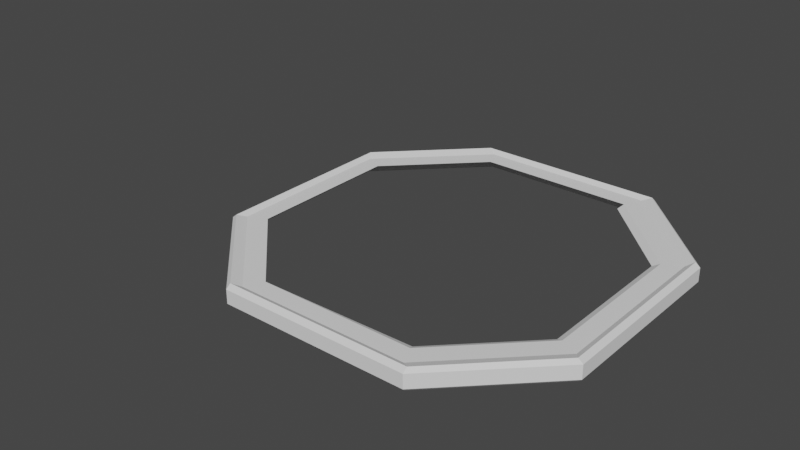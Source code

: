 # Source: baseDome3.blend  (saved by Blender 2.80.75; exported with 4.5.12 LTS)
import bpy
from mathutils import Matrix  # noqa: F401  (used for matrix-valued properties, if any)

bpy.ops.wm.read_factory_settings(use_empty=True)
scene = bpy.context.scene
scene.name = 'Scene'

# ---- collections
col_collection = bpy.data.collections.new('Collection'); scene.collection.children.link(col_collection)

# ---- world
world_world = bpy.data.worlds.new('World'); scene.world = world_world
world_world.use_nodes = True; world_world.node_tree.nodes.clear()
_N = world_world.node_tree.nodes; _L = world_world.node_tree.links
n0 = _N.new('ShaderNodeOutputWorld'); n0.name = 'World Output'; n0.location = (300, 300)
n1 = _N.new('ShaderNodeBackground'); n1.name = 'Background'; n1.location = (10, 300)
n1.inputs[0].default_value = (0.05088, 0.05088, 0.05088, 1.0)
_L.new(n1.outputs[0], n0.inputs[0])
n0.is_active_output = True
world_world.color = (0.05088, 0.05088, 0.05088)
world_world.use_sun_shadow = False
world_world.sun_shadow_jitter_overblur = 0.0

# ---- meshes
me_mesh_0011 = bpy.data.meshes.new('Mesh_0011')
me_mesh_0011.from_pydata([(-6.954, 0.5309, 1.864), (1.622, 0.3277, 3.34), (3.34, 0.3277, 1.622), (-1.879, 0.3957, -3.869), (-3.478, 0.3957, -1.689), (-1.689, 0.3957, -3.478), (-3.869, 0.3957, -1.879), (3.87, 0.3957, -1.879), (1.689, 0.3957, -3.478), (3.479, 0.3957, -1.689), (1.879, 0.3957, -3.869), (-3.869, 0.3957, 1.879), (-1.689, 0.3957, 3.479), (-3.478, 0.3957, 1.689), (-1.879, 0.3957, 3.87), (1.879, 0.3957, 3.87), (3.479, 0.3957, 1.689), (1.689, 0.3957, 3.479), (3.87, 0.3957, 1.879), (1.622, 0.3277, -3.339), (3.34, 0.3277, -1.621), (3.477, 0.0, -0.9309), (3.477, 0.0, 0.9316), (-0.9309, 2e-06, -3.477), (2.546, 0.0, -2.545), (0.9316, 2e-06, -3.477), (2.546, 0.0, 2.546), (0.9316, -2e-06, 3.477), (-0.9309, -2e-06, 3.477), (-4.104, 0.08203, -2.052), (-4.104, 0.3789, 2.052), (-4.104, 0.3789, -2.052), (-4.104, 0.08203, 2.052), (-2.052, 0.08203, 4.104), (2.052, 0.3789, 4.104), (-2.052, 0.3789, 4.104), (2.052, 0.08203, 4.104), (4.104, 0.08203, 2.052), (4.104, 0.3789, -2.052), (4.104, 0.3789, 2.052), (4.104, 0.08203, -2.052), (2.052, 0.08203, -4.104), (-2.052, 0.3789, -4.104), (2.052, 0.3789, -4.104), (-2.052, 0.08203, -4.104), (2.052, 0.4637, -3.999), (-1.879, 0.3957, -3.869), (1.879, 0.3957, -3.869), (-2.052, 0.4637, -3.999), (4.0, 0.4637, 2.052), (3.87, 0.3957, -1.879), (3.87, 0.3957, 1.879), (4.0, 0.4637, -2.052), (-2.052, 0.4637, 4.0), (1.879, 0.3957, 3.87), (-1.879, 0.3957, 3.87), (2.052, 0.4637, 4.0), (-3.999, 0.4637, -2.052), (-3.869, 0.3957, 1.879), (-3.869, 0.3957, -1.879), (-3.999, 0.4637, 2.052), (-4.021, 0.0, -2.01), (-4.021, 0.0, 2.011), (4.022, 0.0, -2.01), (2.011, 2e-06, -4.021), (2.011, -2e-06, 4.022), (4.022, 0.0, 2.011), (-2.01, -2e-06, 4.022), (-2.01, 2e-06, -4.021)], [(21, 22), (21, 24), (24, 25), (23, 25), (22, 26), (26, 27), (27, 28)], [(3, 4, 5), (3, 6, 4), (7, 8, 9), (7, 10, 8), (11, 12, 13), (11, 14, 12), (15, 16, 17), (15, 18, 16), (6, 13, 4), (6, 11, 13), (14, 17, 12), (14, 15, 17), (18, 9, 16), (18, 7, 9), (10, 5, 8), (10, 3, 5), (9, 19, 20), (9, 8, 19), (16, 20, 2), (16, 9, 20), (17, 2, 1), (17, 16, 2), (12, 17, 1), (29, 30, 31), (29, 32, 30), (33, 34, 35), (33, 36, 34), (37, 38, 39), (37, 40, 38), (41, 42, 43), (41, 44, 42), (45, 46, 47), (45, 48, 46), (49, 50, 51), (49, 52, 50), (53, 54, 55), (53, 56, 54), (57, 58, 59), (57, 60, 58), (60, 31, 30), (60, 57, 31), (42, 29, 31), (42, 44, 29), (33, 30, 32), (33, 35, 30), (56, 35, 34), (56, 53, 35), (37, 34, 36), (37, 39, 34), (52, 39, 38), (52, 49, 39), (32, 61, 62), (32, 29, 61), (41, 38, 40), (41, 43, 38), (48, 43, 42), (48, 45, 43), (50, 45, 47), (50, 52, 45), (57, 46, 48), (57, 59, 46), (54, 49, 51), (54, 56, 49), (58, 53, 55), (58, 60, 53), (48, 31, 57), (48, 42, 31), (30, 53, 60), (30, 35, 53), (38, 45, 52), (38, 43, 45), (34, 49, 56), (34, 39, 49), (41, 63, 64), (41, 40, 63), (37, 65, 66), (37, 36, 65), (33, 62, 67), (33, 32, 62), (29, 68, 61), (29, 44, 68), (44, 64, 68), (44, 41, 64), (40, 66, 63), (40, 37, 66), (36, 67, 65), (36, 33, 67)])
me_mesh_0011.polygons.foreach_set('use_smooth', [True] * 87)
me_mesh_0011.polygons.foreach_set('material_index', [3, 3, 3, 3, 3, 3, 3, 3, 3, 3, 3, 3, 3, 3, 3, 3, 3, 3, 3, 3, 3, 3, 3, 8, 8, 8, 8, 8, 8, 8, 8, 8, 8, 8, 8, 8, 8, 8, 8, 8, 8, 8, 8, 8, 8, 8, 8, 8, 8, 8, 8, 8, 8, 8, 8, 8, 8, 8, 8, 8, 8, 8, 8, 8, 8, 8, 8, 8, 8, 8, 8, 8, 8, 8, 8, 8, 8, 8, 8, 8, 8, 8, 8, 8, 8, 8, 8])
_k = set([(1, 2), (1, 17), (2, 16), (2, 20), (3, 6), (3, 10), (4, 5), (4, 13), (5, 8), (6, 11), (7, 10), (7, 18), (8, 9), (8, 19), (9, 16), (9, 20), (11, 14), (12, 13), (12, 17), (14, 15), (15, 18), (16, 17), (19, 20), (29, 31), (29, 32), (29, 44), (29, 61), (30, 31), (30, 32), (30, 35), (30, 60), (31, 42), (31, 57), (32, 33), (32, 62), (33, 35), (33, 36), (33, 67), (34, 35), (34, 36), (34, 39), (34, 56), (35, 53), (36, 37), (36, 65), (37, 39), (37, 40), (37, 66), (38, 39), (38, 40), (38, 43), (38, 52), (39, 49), (40, 41), (40, 63), (41, 43), (41, 44), (41, 64), (42, 43), (42, 44), (42, 48), (43, 45), (44, 68), (45, 47), (45, 48), (45, 50), (45, 52), (46, 47), (46, 48), (46, 57), (46, 59), (47, 50), (48, 57), (49, 51), (49, 52), (49, 54), (49, 56), (50, 51), (50, 52), (51, 54), (53, 55), (53, 56), (53, 58), (53, 60), (54, 55), (54, 56), (55, 58), (57, 59), (57, 60), (58, 59), (58, 60), (61, 62), (61, 68), (62, 67), (63, 64), (63, 66), (64, 68), (65, 66), (65, 67)])
me_mesh_0011.attributes.new('sharp_edge', 'BOOLEAN', 'EDGE').data.foreach_set('value', [ (min(e.vertices), max(e.vertices)) in _k for e in me_mesh_0011.edges])
_uv = me_mesh_0011.uv_layers.new(name='UVMap')
_uv.uv.foreach_set('vector', [0.0, 0.0, 0.0, 0.0, 0.0, 0.0, 0.0, 0.0, 0.0, 0.0, 0.0, 0.0, 0.0, 0.0, 0.0, 0.0, 0.0, 0.0, 0.0, 0.0, 0.0, 0.0, 0.0, 0.0, 0.0, 0.0, 0.0, 0.0, 0.0, 0.0, 0.0, 0.0, 0.0, 0.0, 0.0, 0.0, 0.0, 0.0, 0.0, 0.0, 0.0, 0.0, 0.0, 0.0, 0.0, 0.0, 0.0, 0.0, 0.0, 0.0, 0.0, 0.0, 0.0, 0.0, 0.0, 0.0, 0.0, 0.0, 0.0, 0.0, 0.0, 0.0, 0.0, 0.0, 0.0, 0.0, 0.0, 0.0, 0.0, 0.0, 0.0, 0.0, 0.0, 0.0, 0.0, 0.0, 0.0, 0.0, 0.0, 0.0, 0.0, 0.0, 0.0, 0.0, 0.0, 0.0, 0.0, 0.0, 0.0, 0.0, 0.0, 0.0, 0.0, 0.0, 0.0, 0.0, 0.0, 0.0, 0.0, 0.0, 0.0, 0.0, 0.0, 0.0, 0.0, 0.0, 0.0, 0.0, 0.0, 0.0, 0.0, 0.0, 0.0, 0.0, 0.0, 0.0, 0.0, 0.0, 0.0, 0.0, 0.0, 0.0, 0.0, 0.0, 0.0, 0.0, 0.0, 0.0, 0.0, 0.0, 0.0, 0.0, 0.0, 0.0, 0.0, 0.0, 0.0, 0.0, 0.0, -0.1641, 2.996, -0.8828, 0.0, -0.8828, 0.0, -0.1641, 2.996, -0.1641, 2.996, -0.8828, 0.0, -0.1641, 2.996, -0.8828, 0.0, -0.8828, 0.0, -0.1641, 2.996, -0.1641, 2.996, -0.8828, 0.0, -0.1641, 2.996, -0.8828, 0.0, -0.8828, 0.0, -0.1641, 2.996, -0.1641, 2.996, -0.8828, 0.0, -0.1641, 2.996, -0.8828, 0.0, -0.8828, 0.0, -0.1641, 2.996, -0.1641, 2.996, -0.8828, 0.0039, -1.0, 2.879, -0.9336, 0.1172, -0.9336, 0.0039, -1.0, 2.996, -1.0, 2.879, -0.9336, 0.0039, -1.0, 2.879, -0.9336, 0.1172, -0.9336, 0.0039, -1.0, 2.996, -1.0, 2.879, -0.9336, 0.0039, -1.0, 2.879, -0.9336, 0.1172, -0.9336, 0.0039, -1.0, 2.996, -1.0, 2.879, -0.9336, 0.0039, -1.0, 2.879, -0.9336, 0.1172, -0.9336, 0.0039, -1.0, 2.996, -1.0, 2.879, -0.9336, 3.0, -1.0, 0.0, -0.8828, 2.996, -0.8828, 3.0, -1.0, 0.0, -1.0, 0.0, -0.8828, 0.0, -0.8828, 2.996, -0.1641, 2.996, -0.8828, 0.0, -0.8828, 0.0, -0.1641, 2.996, -0.1641, 2.996, -0.1641, 0.0, -0.8828, 0.0, -0.1641, 2.996, -0.1641, 2.996, -0.8828, 0.0, -0.8828, 3.0, -1.0, 0.0, -0.8828, 2.996, -0.8828, 3.0, -1.0, 0.0, -1.0, 0.0, -0.8828, 2.996, -0.1641, 0.0, -0.8828, 0.0, -0.1641, 2.996, -0.1641, 2.996, -0.8828, 0.0, -0.8828, 3.0, -1.0, 0.0, -0.8828, 2.996, -0.8828, 3.0, -1.0, 0.0, -1.0, 0.0, -0.8828, 2.996, -0.1641, 0.0, -0.0078, 2.996, 0.0, 2.996, -0.1641, 0.0, -0.1641, 0.0, -0.0078, 2.996, -0.1641, 0.0, -0.8828, 0.0, -0.1641, 2.996, -0.1641, 2.996, -0.8828, 0.0, -0.8828, 3.0, -1.0, 0.0, -0.8828, 2.996, -0.8828, 3.0, -1.0, 0.0, -1.0, 0.0, -0.8828, 0.0703, -0.9844, 2.973, -0.9297, 2.973, -0.9961, 0.0703, -0.9844, 0.0703, -0.9297, 2.973, -0.9297, 2.973, -0.9961, 0.0703, -0.9297, 0.0703, -0.9844, 2.973, -0.9961, 2.973, -0.9297, 0.0703, -0.9297, 0.0703, -0.9844, 2.973, -0.9297, 2.973, -0.9961, 0.0703, -0.9844, 0.0703, -0.9297, 2.973, -0.9297, 0.0703, -0.9844, 2.973, -0.9297, 2.973, -0.9961, 0.0703, -0.9844, 0.0703, -0.9297, 2.973, -0.9297, 0.0703, -0.9844, 2.996, -0.8828, 2.973, -0.9961, 0.0703, -0.9844, 0.0, -0.8828, 2.996, -0.8828, 0.0, -0.8828, 2.973, -0.9961, 0.0703, -0.9844, 0.0, -0.8828, 2.996, -0.8828, 2.973, -0.9961, 0.0, -0.8828, 2.973, -0.9961, 0.0703, -0.9844, 0.0, -0.8828, 2.996, -0.8828, 2.973, -0.9961, 0.0, -0.8828, 2.973, -0.9961, 0.0703, -0.9844, 0.0, -0.8828, 2.996, -0.8828, 2.973, -0.9961, 2.996, -0.1641, 0.0, -0.0078, 2.996, 0.0, 2.996, -0.1641, 0.0, -0.1641, 0.0, -0.0078, 2.996, -0.1641, 0.0, -0.0078, 2.996, 0.0, 2.996, -0.1641, 0.0, -0.1641, 0.0, -0.0078, 2.996, -0.1641, 0.0, -0.0078, 2.996, 0.0, 2.996, -0.1641, 0.0, -0.1641, 0.0, -0.0078, 2.996, -0.1641, 0.0, -0.0078, 2.996, 0.0, 2.996, -0.1641, 0.0, -0.1641, 0.0, -0.0078, 2.996, -0.1641, 0.0, -0.0078, 2.996, 0.0, 2.996, -0.1641, 0.0, -0.1641, 0.0, -0.0078, 2.996, -0.1641, 0.0, -0.0078, 2.996, 0.0, 2.996, -0.1641, 0.0, -0.1641, 0.0, -0.0078, 2.996, -0.1641, 0.0, -0.0078, 2.996, 0.0, 2.996, -0.1641, 0.0, -0.1641, 0.0, -0.0078])
me_mesh_0011.materials.append(None)
me_mesh_0011.materials.append(None)
me_mesh_0011.materials.append(None)
me_mesh_0011.materials.append(None)
me_mesh_0011.materials.append(None)
me_mesh_0011.materials.append(None)
me_mesh_0011.materials.append(None)
me_mesh_0011.materials.append(None)
me_mesh_0011.materials.append(None)
me_mesh_0011.materials.append(None)
me_mesh_0011.materials.append(None)
me_mesh_0011.materials.append(None)
me_mesh_0011.use_remesh_preserve_volume = False
me_mesh_0011.use_remesh_preserve_attributes = False
me_mesh_0011.use_mirror_vertex_groups = False
me_mesh_0011.update()
me_mesh_0011.normals_split_custom_set([tuple(v) for v in zip(*[iter([-3.671e-07, 1.0, 2.856e-07, -1.755e-07, 1.0, 3.24e-07, -3.64e-07, 1.0, 2.51e-07, -3.671e-07, 1.0, 2.856e-07, -1.724e-07, 1.0, 3.659e-07, -1.755e-07, 1.0, 3.24e-07, 2.118e-07, 1.0, 3.868e-07, 3.153e-07, 1.0, 1.462e-07, 1.769e-07, 1.0, 3.895e-07, 2.118e-07, 1.0, 3.868e-07, 3.547e-07, 1.0, 1.435e-07, 3.153e-07, 1.0, 1.462e-07, 1.942e-08, 1.0, 3.274e-07, -4.473e-07, 1.0, 2.121e-06, 8.978e-08, 1.0, 2.226e-07, 1.942e-08, 1.0, 3.274e-07, -5.354e-07, 1.0, 2.132e-06, -4.473e-07, 1.0, 2.121e-06, 5.837e-07, 1.0, 1.977e-06, -9.54e-08, 1.0, 3.589e-07, 6.367e-07, 1.0, 2.079e-06, 5.837e-07, 1.0, 1.977e-06, -1.724e-07, 1.0, 3.388e-07, -9.54e-08, 1.0, 3.589e-07, -1.724e-07, 1.0, 3.659e-07, 8.978e-08, 1.0, 2.226e-07, -1.755e-07, 1.0, 3.24e-07, -1.724e-07, 1.0, 3.659e-07, 1.942e-08, 1.0, 3.274e-07, 8.978e-08, 1.0, 2.226e-07, -5.354e-07, 1.0, 2.132e-06, 6.367e-07, 1.0, 2.079e-06, -4.473e-07, 1.0, 2.121e-06, -5.354e-07, 1.0, 2.132e-06, 5.837e-07, 1.0, 1.977e-06, 6.367e-07, 1.0, 2.079e-06, -1.724e-07, 1.0, 3.388e-07, 1.769e-07, 1.0, 3.895e-07, -9.54e-08, 1.0, 3.589e-07, -1.724e-07, 1.0, 3.388e-07, 2.118e-07, 1.0, 3.868e-07, 1.769e-07, 1.0, 3.895e-07, 3.547e-07, 1.0, 1.435e-07, -3.64e-07, 1.0, 2.51e-07, 3.153e-07, 1.0, 1.462e-07, 3.547e-07, 1.0, 1.435e-07, -3.671e-07, 1.0, 2.856e-07, -3.64e-07, 1.0, 2.51e-07, -0.2982, 0.9067, 0.2982, -0.2982, 0.9067, 0.2982, -0.2982, 0.9067, 0.2982, -0.2982, 0.9067, 0.2982, -0.2982, 0.9067, 0.2982, -0.2982, 0.9067, 0.2982, -0.4391, 0.8984, 0.0, -0.4391, 0.8984, 0.0, -0.4391, 0.8984, 0.0, -0.4391, 0.8984, 0.0, -0.4391, 0.8984, 0.0, -0.4391, 0.8984, 0.0, -0.2982, 0.9067, -0.2982, -0.2982, 0.9067, -0.2982, -0.2982, 0.9067, -0.2982, -0.2982, 0.9067, -0.2982, -0.2982, 0.9067, -0.2982, -0.2982, 0.9067, -0.2982, 0.0, 0.8984, -0.4391, 0.0, 0.8984, -0.4391, 0.0, 0.8984, -0.4391, -1.0, 0.0, 0.0, -1.0, 0.0, 0.0, -1.0, 0.0, 0.0, -1.0, 0.0, 0.0, -1.0, 0.0, 0.0, -1.0, 0.0, 0.0, 0.0, 0.0, 1.0, 0.0, 0.0, 1.0, 0.0, 0.0, 1.0, 0.0, 0.0, 1.0, 0.0, 0.0, 1.0, 0.0, 0.0, 1.0, 1.0, 0.0, 0.0, 1.0, 0.0, 0.0, 1.0, 0.0, 0.0, 1.0, 0.0, 0.0, 1.0, 0.0, 0.0, 1.0, 0.0, 0.0, 0.0, 0.0, -1.0, 0.0, 0.0, -1.0, 0.0, 0.0, -1.0, 0.0, 0.0, -1.0, 0.0, 0.0, -1.0, 0.0, 0.0, -1.0, 0.0, 0.8863, 0.4631, 0.0, 0.8863, 0.4631, 0.0, 0.8863, 0.4631, 0.0, 0.8863, 0.4631, 0.0, 0.8863, 0.4631, 0.0, 0.8863, 0.4631, -0.4631, 0.8863, 0.0, -0.4631, 0.8863, 0.0, -0.4631, 0.8863, 0.0, -0.4631, 0.8863, 0.0, -0.4631, 0.8863, 0.0, -0.4631, 0.8863, 0.0, 0.0, 0.8863, -0.4631, 0.0, 0.8863, -0.4631, 0.0, 0.8863, -0.4631, 0.0, 0.8863, -0.4631, 0.0, 0.8863, -0.4631, 0.0, 0.8863, -0.4631, 0.4631, 0.8863, 0.0, 0.4631, 0.8863, 0.0, 0.4631, 0.8863, 0.0, 0.4631, 0.8863, 0.0, 0.4631, 0.8863, 0.0, 0.4631, 0.8863, 0.0, -0.6293, 0.7772, 0.0, -0.6292, 0.7772, 0.0, -0.6293, 0.7772, 0.0, -0.6293, 0.7772, 0.0, -0.6292, 0.7772, 0.0, -0.6292, 0.7772, 0.0, -0.7071, 0.0, -0.7071, -0.7071, 0.0, -0.7071, -0.7071, 0.0, -0.7071, -0.7071, 0.0, -0.7071, -0.7071, 0.0, -0.7071, -0.7071, 0.0, -0.7071, -0.7071, 0.0, 0.7071, -0.7071, 0.0, 0.7071, -0.7071, 0.0, 0.7071, -0.7071, 0.0, 0.7071, -0.7071, 0.0, 0.7071, -0.7071, 0.0, 0.7071, 0.0, 0.7772, 0.6292, 0.0, 0.7772, 0.6292, 0.0, 0.7772, 0.6292, 0.0, 0.7772, 0.6292, 0.0, 0.7772, 0.6292, 0.0, 0.7772, 0.6292, 0.7071, 0.0, 0.7071, 0.7071, 0.0, 0.7071, 0.7071, 0.0, 0.7071, 0.7071, 0.0, 0.7071, 0.7071, 0.0, 0.7071, 0.7071, 0.0, 0.7071, 0.6292, 0.7772, 0.0, 0.6292, 0.7772, 0.0, 0.6292, 0.7772, 0.0, 0.6292, 0.7772, 0.0, 0.6292, 0.7772, 0.0, 0.6292, 0.7772, 0.0, -0.7071, -0.7071, 0.0, -0.7071, -0.7071, 0.0, -0.7071, -0.7071, 0.0, -0.7071, -0.7071, 0.0, -0.7071, -0.7071, 0.0, -0.7071, -0.7071, 0.0, 0.7071, 0.0, -0.7071, 0.7071, 0.0, -0.7071, 0.7071, 0.0, -0.7071, 0.7071, 0.0, -0.7071, 0.7071, 0.0, -0.7071, 0.7071, 0.0, -0.7071, 0.0, 0.7772, -0.6292, 0.0, 0.7772, -0.6292, 0.0, 0.7772, -0.6292, 0.0, 0.7772, -0.6292, 0.0, 0.7772, -0.6292, 0.0, 0.7772, -0.6292, -0.2137, 0.9532, 0.2137, -0.2137, 0.9532, 0.2137, -0.2137, 0.9532, 0.2137, -0.2137, 0.9532, 0.2137, -0.2137, 0.9532, 0.2137, -0.2137, 0.9532, 0.2137, 0.2137, 0.9532, 0.2137, 0.2137, 0.9532, 0.2137, 0.2137, 0.9532, 0.2137, 0.2137, 0.9532, 0.2137, 0.2137, 0.9532, 0.2137, 0.2137, 0.9532, 0.2137, -0.2137, 0.9532, -0.2137, -0.2137, 0.9532, -0.2137, -0.2137, 0.9532, -0.2137, -0.2137, 0.9532, -0.2137, -0.2137, 0.9532, -0.2137, -0.2137, 0.9532, -0.2137, 0.2137, 0.9532, -0.2137, 0.2137, 0.9532, -0.2137, 0.2137, 0.9532, -0.2137, 0.2137, 0.9532, -0.2137, 0.2137, 0.9532, -0.2137, 0.2137, 0.9532, -0.2137, -0.5326, 0.6578, -0.5326, -0.5326, 0.6578, -0.5326, -0.5326, 0.6578, -0.5326, -0.5326, 0.6578, -0.5326, -0.5326, 0.6578, -0.5326, -0.5326, 0.6578, -0.5326, -0.5326, 0.6578, 0.5326, -0.5326, 0.6578, 0.5326, -0.5326, 0.6578, 0.5326, -0.5326, 0.6578, 0.5326, -0.5326, 0.6578, 0.5326, -0.5326, 0.6578, 0.5326, 0.5326, 0.6578, -0.5326, 0.5326, 0.6578, -0.5326, 0.5326, 0.6578, -0.5326, 0.5326, 0.6578, -0.5326, 0.5326, 0.6578, -0.5326, 0.5326, 0.6578, -0.5326, 0.5326, 0.6578, 0.5326, 0.5326, 0.6578, 0.5326, 0.5326, 0.6578, 0.5326, 0.5326, 0.6578, 0.5326, 0.5326, 0.6578, 0.5326, 0.5326, 0.6578, 0.5326, 0.4842, -0.7287, -0.4842, 0.4843, -0.7287, -0.4843, 0.4842, -0.7287, -0.4842, 0.4842, -0.7287, -0.4842, 0.4843, -0.7287, -0.4843, 0.4843, -0.7287, -0.4843, 0.4843, -0.7287, 0.4843, 0.4843, -0.7287, 0.4843, 0.4843, -0.7287, 0.4843, 0.4843, -0.7287, 0.4843, 0.4843, -0.7287, 0.4843, 0.4843, -0.7287, 0.4843, -0.4843, -0.7287, 0.4843, -0.4842, -0.7287, 0.4842, -0.4843, -0.7287, 0.4843, -0.4843, -0.7287, 0.4843, -0.4842, -0.7287, 0.4842, -0.4842, -0.7287, 0.4842, -0.4842, -0.7287, -0.4842, -0.4842, -0.7287, -0.4842, -0.4842, -0.7287, -0.4842, -0.4842, -0.7287, -0.4842, -0.4842, -0.7287, -0.4842, -0.4842, -0.7287, -0.4842, 0.0, -0.7071, -0.7071, 0.0, -0.7071, -0.7071, 0.0, -0.7071, -0.7071, 0.0, -0.7071, -0.7071, 0.0, -0.7071, -0.7071, 0.0, -0.7071, -0.7071, 0.7071, -0.7071, 0.0, 0.7071, -0.7071, 0.0, 0.7071, -0.7071, 0.0, 0.7071, -0.7071, 0.0, 0.7071, -0.7071, 0.0, 0.7071, -0.7071, 0.0, 0.0, -0.7071, 0.7071, 0.0, -0.7071, 0.7071, 0.0, -0.7071, 0.7071, 0.0, -0.7071, 0.7071, 0.0, -0.7071, 0.7071, 0.0, -0.7071, 0.7071])] * 3)])

# ---- objects
ob_mesh_0011 = bpy.data.objects.new('Mesh_0011', me_mesh_0011)

# ---- transforms, parenting, visibility, modifiers, constraints
ob_mesh_0011.location = (0.0, 0.0, 0.0)
ob_mesh_0011.rotation_euler = (1.571, -0.0, 0.0)
ob_mesh_0011.lineart.crease_threshold = 0.0

# ---- collection membership
col_collection.objects.link(ob_mesh_0011)

# ---- scene / render settings (as saved in the file)
scene.frame_start = 1; scene.frame_end = 250; scene.frame_set(1)
scene.render.engine = 'BLENDER_EEVEE_NEXT'
scene.cycles.use_denoising = False
scene.cycles.samples = 128
scene.cycles.sampling_pattern = 'TABULATED_SOBOL'
scene.cycles.use_adaptive_sampling = False
scene.cycles.use_light_tree = False
scene.view_settings.view_transform = 'Filmic'
bpy.context.view_layer.update()

# ---- added for rendering (the .blend has no active camera and no usable light): camera, sun
cam_auto = bpy.data.cameras.new('AutoCamera')
cam_auto.lens = 50.0
cam_auto.sensor_width = 36.0
cam_auto.clip_end = 1000.0
ob_auto_camera = bpy.data.objects.new('AutoCamera', cam_auto)
scene.collection.objects.link(ob_auto_camera)
ob_auto_camera.location = (11.3263, -15.3018, 10.4663)
ob_auto_camera.rotation_euler = (1.09748, -7.21219e-08, 0.694738)
scene.camera = ob_auto_camera
light_auto_sun = bpy.data.lights.new('AutoSun', 'SUN')
light_auto_sun.energy = 3.0
light_auto_sun.angle = 0.0523599
ob_auto_sun = bpy.data.objects.new('AutoSun', light_auto_sun)
scene.collection.objects.link(ob_auto_sun)
ob_auto_sun.rotation_euler = (0.872665, 0.174533, 0.523599)
bpy.context.view_layer.update()
